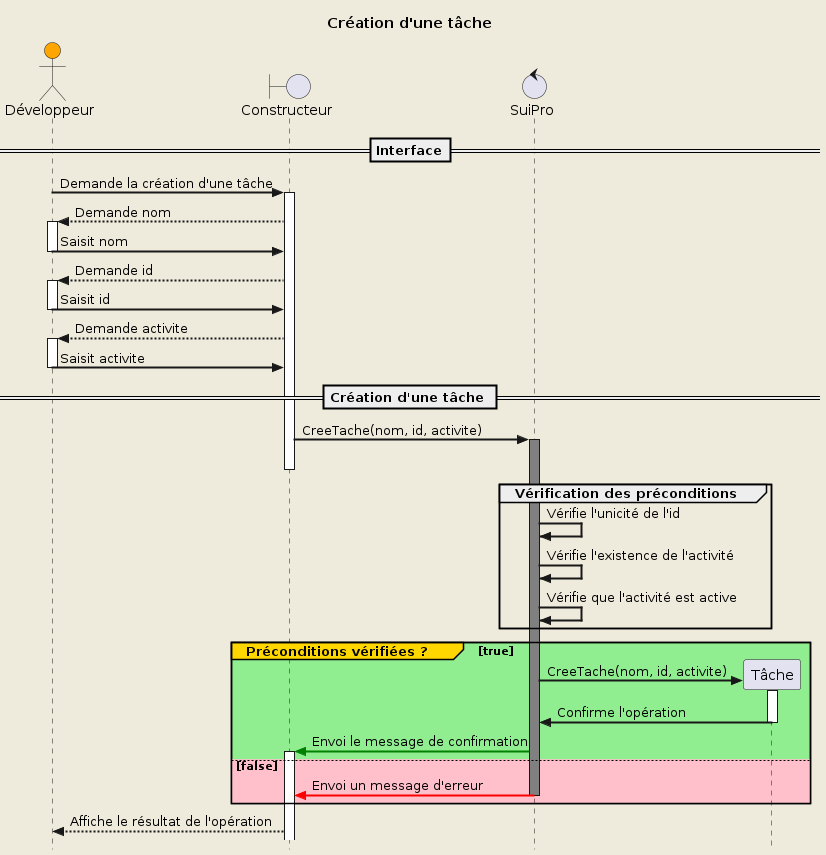

The diagram above was rendered by PlantUML. Its source (embedded in the PNG):
@startuml UC3

!include diag_seq_template.iuml

!$schema = {
    "entity": "Tâche",
    "name": "Création d'une tâche",
    "demande": "Demande la création d'une tâche",
    "create": "CreeTache(nom, id, activite)",
    "requirements": [
        "nom",
        "id",
        "activite"
    ],
    "preconditions": [
        "Vérifie l'unicité de l'id",
        "Vérifie l'existence de l'activité",
        "Vérifie que l'activité est active"
    ]
}

Draw($schema)

@enduml